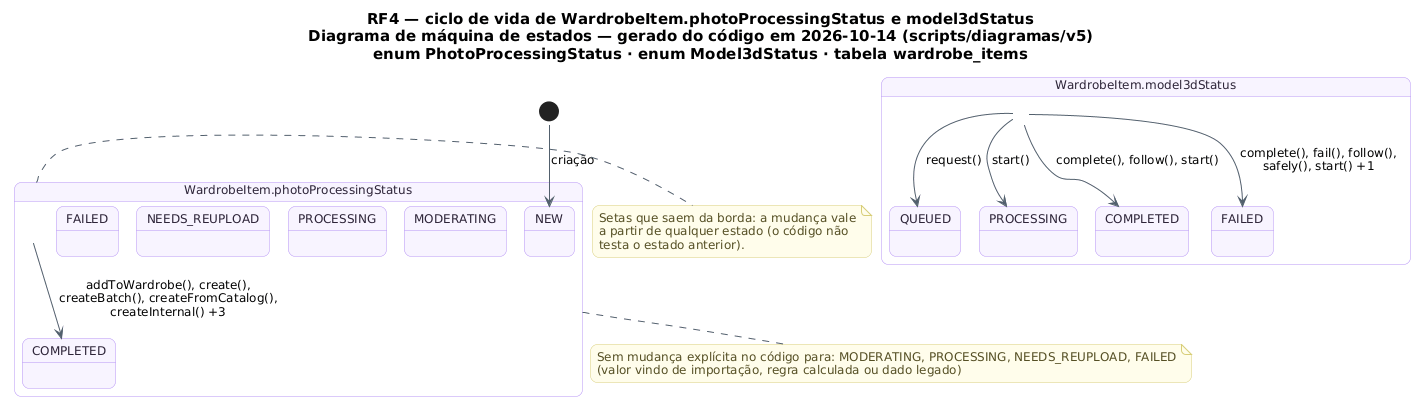

The diagram above was rendered by PlantUML. Its source (embedded in the PNG):
@startuml RF4_MaquinaDeEstados_Imagem
!pragma layout smetana
skinparam backgroundColor #FFFFFF
skinparam shadowing false
skinparam defaultFontName "DejaVu Sans"
skinparam defaultFontSize 12
skinparam titleFontSize 15
skinparam roundcorner 14
skinparam ArrowColor #52606D
skinparam note {
  BackgroundColor #FFFDEB
  BorderColor #D8CE78
  FontColor #554F24
}
skinparam state {
  BackgroundColor #F8F4FF
  BorderColor #B695F5
  FontColor #2D2438
  StartColor #20A77A
  EndColor #4B5563
}
title RF4 — ciclo de vida de WardrobeItem.photoProcessingStatus e model3dStatus\nDiagrama de máquina de estados — gerado do código em 2026-10-14 (scripts/diagramas/v5)\nenum PhotoProcessingStatus · enum Model3dStatus · tabela wardrobe_items

state "WardrobeItem.photoProcessingStatus" as Ciclo_WardrobeItem {
  state Ciclo_WardrobeItem_NEW as "NEW"
  state Ciclo_WardrobeItem_MODERATING as "MODERATING"
  state Ciclo_WardrobeItem_PROCESSING as "PROCESSING"
  state Ciclo_WardrobeItem_COMPLETED as "COMPLETED"
  state Ciclo_WardrobeItem_NEEDS_REUPLOAD as "NEEDS_REUPLOAD"
  state Ciclo_WardrobeItem_FAILED as "FAILED"
}
[*] --> Ciclo_WardrobeItem_NEW : criação
Ciclo_WardrobeItem --> Ciclo_WardrobeItem_COMPLETED : addToWardrobe(), create(),\ncreateBatch(), createFromCatalog(),\ncreateInternal() +3
note bottom of Ciclo_WardrobeItem
  Sem mudança explícita no código para: MODERATING, PROCESSING, NEEDS_REUPLOAD, FAILED
  (valor vindo de importação, regra calculada ou dado legado)
end note
state "WardrobeItem.model3dStatus" as Ciclo_WardrobeItem_model3dStatus {
  state Ciclo_WardrobeItem_model3dStatus_QUEUED as "QUEUED"
  state Ciclo_WardrobeItem_model3dStatus_PROCESSING as "PROCESSING"
  state Ciclo_WardrobeItem_model3dStatus_COMPLETED as "COMPLETED"
  state Ciclo_WardrobeItem_model3dStatus_FAILED as "FAILED"
}
Ciclo_WardrobeItem_model3dStatus --> Ciclo_WardrobeItem_model3dStatus_COMPLETED : complete(), follow(), start()
Ciclo_WardrobeItem_model3dStatus --> Ciclo_WardrobeItem_model3dStatus_FAILED : complete(), fail(), follow(),\nsafely(), start() +1
Ciclo_WardrobeItem_model3dStatus --> Ciclo_WardrobeItem_model3dStatus_PROCESSING : start()
Ciclo_WardrobeItem_model3dStatus --> Ciclo_WardrobeItem_model3dStatus_QUEUED : request()
note right of Ciclo_WardrobeItem
  Setas que saem da borda: a mudança vale
  a partir de qualquer estado (o código não
  testa o estado anterior).
end note
@enduml